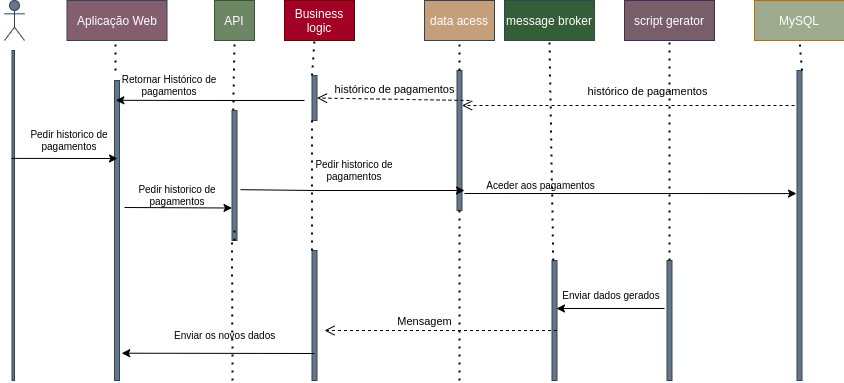

The diagram above was exported from draw.io. Its source (the exported page's mxGraphModel, read from the mxfile embedded in the PNG):
<mxGraphModel dx="1021" dy="472" grid="1" gridSize="10" guides="1" tooltips="1" connect="1" arrows="1" fold="1" page="1" pageScale="1" pageWidth="827" pageHeight="1169" math="0" shadow="0">
  <root>
    <mxCell id="0" />
    <mxCell id="1" parent="0" />
    <mxCell id="y-7h9cQkjpg1A1RKgieS-1" value="Actor" style="shape=umlActor;verticalLabelPosition=bottom;verticalAlign=top;html=1;outlineConnect=0;fillColor=#647687;fontColor=#ffffff;strokeColor=#314354;" vertex="1" parent="1">
      <mxGeometry x="50" y="60" width="20" height="40" as="geometry" />
    </mxCell>
    <mxCell id="y-7h9cQkjpg1A1RKgieS-2" value="Aplicação Web" style="rounded=0;whiteSpace=wrap;html=1;fillColor=#855E6E;fontColor=#ffffff;strokeColor=#314354;strokeWidth=0;" vertex="1" parent="1">
      <mxGeometry x="112.5" y="60" width="100" height="40" as="geometry" />
    </mxCell>
    <mxCell id="y-7h9cQkjpg1A1RKgieS-3" value="API" style="rounded=0;whiteSpace=wrap;html=1;fillColor=#6d8764;strokeColor=#3A5431;strokeWidth=0;fontColor=#ffffff;" vertex="1" parent="1">
      <mxGeometry x="260" y="60" width="40" height="40" as="geometry" />
    </mxCell>
    <mxCell id="y-7h9cQkjpg1A1RKgieS-4" value="&lt;font color=&quot;#ffffff&quot;&gt;Business logic&lt;/font&gt;" style="rounded=0;whiteSpace=wrap;html=1;fillColor=#a20025;strokeColor=#6F0000;strokeWidth=0;fontColor=#ffffff;" vertex="1" parent="1">
      <mxGeometry x="330" y="60" width="70" height="40" as="geometry" />
    </mxCell>
    <mxCell id="y-7h9cQkjpg1A1RKgieS-6" value="&lt;font color=&quot;#ffffff&quot;&gt;data acess&lt;/font&gt;" style="rounded=0;whiteSpace=wrap;html=1;fillColor=#C49F7A;strokeColor=#314354;strokeWidth=0;fontColor=#ffffff;" vertex="1" parent="1">
      <mxGeometry x="470" y="60" width="70" height="40" as="geometry" />
    </mxCell>
    <mxCell id="y-7h9cQkjpg1A1RKgieS-7" value="&lt;font color=&quot;#ffffff&quot;&gt;message broker&lt;/font&gt;" style="rounded=0;whiteSpace=wrap;html=1;fillColor=#345E37;strokeColor=#314354;strokeWidth=0;fontColor=#ffffff;" vertex="1" parent="1">
      <mxGeometry x="550" y="60" width="90" height="40" as="geometry" />
    </mxCell>
    <mxCell id="y-7h9cQkjpg1A1RKgieS-8" value="&lt;font color=&quot;#ffffff&quot;&gt;script gerator&lt;/font&gt;" style="rounded=0;whiteSpace=wrap;html=1;fillColor=#785E69;strokeColor=#432D57;strokeWidth=0;fontColor=#ffffff;" vertex="1" parent="1">
      <mxGeometry x="670" y="60" width="90" height="40" as="geometry" />
    </mxCell>
    <mxCell id="y-7h9cQkjpg1A1RKgieS-9" value="&lt;font color=&quot;#ffffff&quot;&gt;MySQL&lt;/font&gt;" style="rounded=0;whiteSpace=wrap;html=1;fillColor=#9EAB8E;strokeColor=#BD7000;strokeWidth=0;fontColor=#000000;" vertex="1" parent="1">
      <mxGeometry x="800" y="60" width="90" height="40" as="geometry" />
    </mxCell>
    <mxCell id="y-7h9cQkjpg1A1RKgieS-10" value="" style="rounded=0;whiteSpace=wrap;html=1;fontColor=#ffffff;strokeWidth=0;fillColor=#647687;strokeColor=#314354;" vertex="1" parent="1">
      <mxGeometry x="57.5" y="110" width="2.5" height="330" as="geometry" />
    </mxCell>
    <mxCell id="y-7h9cQkjpg1A1RKgieS-12" value="" style="rounded=0;whiteSpace=wrap;html=1;fontColor=#ffffff;strokeWidth=0;fillColor=#647687;strokeColor=#314354;" vertex="1" parent="1">
      <mxGeometry x="160" y="140" width="5" height="300" as="geometry" />
    </mxCell>
    <mxCell id="y-7h9cQkjpg1A1RKgieS-14" value="" style="rounded=0;whiteSpace=wrap;html=1;fontColor=#ffffff;strokeWidth=0;fillColor=#647687;strokeColor=#314354;" vertex="1" parent="1">
      <mxGeometry x="357.5" y="310" width="5" height="130" as="geometry" />
    </mxCell>
    <mxCell id="y-7h9cQkjpg1A1RKgieS-15" value="" style="rounded=0;whiteSpace=wrap;html=1;fontColor=#ffffff;strokeWidth=0;fillColor=#647687;strokeColor=#314354;" vertex="1" parent="1">
      <mxGeometry x="502.5" y="130" width="5" height="140" as="geometry" />
    </mxCell>
    <mxCell id="y-7h9cQkjpg1A1RKgieS-16" value="" style="rounded=0;whiteSpace=wrap;html=1;fontColor=#ffffff;strokeWidth=0;fillColor=#647687;strokeColor=#314354;" vertex="1" parent="1">
      <mxGeometry x="712.5" y="320" width="5" height="120" as="geometry" />
    </mxCell>
    <mxCell id="y-7h9cQkjpg1A1RKgieS-17" value="" style="rounded=0;whiteSpace=wrap;html=1;fontColor=#ffffff;strokeWidth=0;fillColor=#647687;strokeColor=#314354;" vertex="1" parent="1">
      <mxGeometry x="842.5" y="130" width="5" height="310" as="geometry" />
    </mxCell>
    <mxCell id="y-7h9cQkjpg1A1RKgieS-19" value="" style="rounded=0;whiteSpace=wrap;html=1;fontColor=#ffffff;strokeWidth=0;fillColor=#647687;strokeColor=#314354;" vertex="1" parent="1">
      <mxGeometry x="597.5" y="320" width="5" height="120" as="geometry" />
    </mxCell>
    <mxCell id="y-7h9cQkjpg1A1RKgieS-20" value="" style="endArrow=none;dashed=1;html=1;dashPattern=1 3;strokeWidth=2;rounded=0;fontColor=#FFFFFF;" edge="1" parent="1">
      <mxGeometry width="50" height="50" relative="1" as="geometry">
        <mxPoint x="161" y="130" as="sourcePoint" />
        <mxPoint x="161" y="100" as="targetPoint" />
      </mxGeometry>
    </mxCell>
    <mxCell id="y-7h9cQkjpg1A1RKgieS-22" value="" style="endArrow=none;dashed=1;html=1;dashPattern=1 3;strokeWidth=2;rounded=0;fontColor=#FFFFFF;entryX=0.5;entryY=1;entryDx=0;entryDy=0;startArrow=none;exitX=0.25;exitY=0;exitDx=0;exitDy=0;" edge="1" parent="1" source="y-7h9cQkjpg1A1RKgieS-13" target="y-7h9cQkjpg1A1RKgieS-3">
      <mxGeometry width="50" height="50" relative="1" as="geometry">
        <mxPoint x="280" y="130" as="sourcePoint" />
        <mxPoint x="171" y="110" as="targetPoint" />
      </mxGeometry>
    </mxCell>
    <mxCell id="y-7h9cQkjpg1A1RKgieS-23" value="" style="endArrow=none;dashed=1;html=1;dashPattern=1 3;strokeWidth=2;rounded=0;fontColor=#FFFFFF;exitX=0;exitY=0;exitDx=0;exitDy=0;" edge="1" parent="1" source="y-7h9cQkjpg1A1RKgieS-50">
      <mxGeometry width="50" height="50" relative="1" as="geometry">
        <mxPoint x="365" y="140" as="sourcePoint" />
        <mxPoint x="360" y="100" as="targetPoint" />
      </mxGeometry>
    </mxCell>
    <mxCell id="y-7h9cQkjpg1A1RKgieS-24" value="" style="endArrow=none;dashed=1;html=1;dashPattern=1 3;strokeWidth=2;rounded=0;fontColor=#FFFFFF;entryX=0;entryY=1;entryDx=0;entryDy=0;" edge="1" parent="1" target="y-7h9cQkjpg1A1RKgieS-13">
      <mxGeometry width="50" height="50" relative="1" as="geometry">
        <mxPoint x="278" y="440" as="sourcePoint" />
        <mxPoint x="290" y="110" as="targetPoint" />
      </mxGeometry>
    </mxCell>
    <mxCell id="y-7h9cQkjpg1A1RKgieS-27" value="" style="endArrow=classic;html=1;rounded=0;fontColor=#FFFFFF;exitX=-0.2;exitY=0.327;exitDx=0;exitDy=0;exitPerimeter=0;" edge="1" parent="1" source="y-7h9cQkjpg1A1RKgieS-10">
      <mxGeometry width="50" height="50" relative="1" as="geometry">
        <mxPoint x="59" y="278" as="sourcePoint" />
        <mxPoint x="163" y="218" as="targetPoint" />
      </mxGeometry>
    </mxCell>
    <mxCell id="y-7h9cQkjpg1A1RKgieS-28" value="Pedir historico de pagamentos" style="text;html=1;strokeColor=none;fillColor=none;align=center;verticalAlign=middle;whiteSpace=wrap;rounded=0;fontColor=#000000;fontSize=10;" vertex="1" parent="1">
      <mxGeometry x="65" y="185" width="100" height="30" as="geometry" />
    </mxCell>
    <mxCell id="y-7h9cQkjpg1A1RKgieS-29" value="" style="endArrow=classic;html=1;rounded=0;fontColor=#000000;entryX=0;entryY=0.75;entryDx=0;entryDy=0;" edge="1" parent="1" target="y-7h9cQkjpg1A1RKgieS-13">
      <mxGeometry width="50" height="50" relative="1" as="geometry">
        <mxPoint x="170" y="267" as="sourcePoint" />
        <mxPoint x="220" y="290" as="targetPoint" />
      </mxGeometry>
    </mxCell>
    <mxCell id="y-7h9cQkjpg1A1RKgieS-30" value="Pedir historico de pagamentos" style="text;html=1;strokeColor=none;fillColor=none;align=center;verticalAlign=middle;whiteSpace=wrap;rounded=0;fontColor=#000000;fontSize=10;" vertex="1" parent="1">
      <mxGeometry x="172.5" y="240" width="100" height="30" as="geometry" />
    </mxCell>
    <mxCell id="y-7h9cQkjpg1A1RKgieS-31" value="" style="endArrow=classic;html=1;rounded=0;fontColor=#000000;exitX=1.712;exitY=0.609;exitDx=0;exitDy=0;exitPerimeter=0;" edge="1" parent="1" source="y-7h9cQkjpg1A1RKgieS-13">
      <mxGeometry width="50" height="50" relative="1" as="geometry">
        <mxPoint x="280" y="310" as="sourcePoint" />
        <mxPoint x="510" y="250" as="targetPoint" />
        <Array as="points">
          <mxPoint x="360" y="250" />
        </Array>
      </mxGeometry>
    </mxCell>
    <mxCell id="y-7h9cQkjpg1A1RKgieS-13" value="" style="rounded=0;whiteSpace=wrap;html=1;fontColor=#ffffff;strokeWidth=0;fillColor=#647687;strokeColor=#314354;" vertex="1" parent="1">
      <mxGeometry x="277.5" y="170" width="5" height="130" as="geometry" />
    </mxCell>
    <mxCell id="y-7h9cQkjpg1A1RKgieS-32" value="" style="endArrow=none;dashed=1;html=1;dashPattern=1 3;strokeWidth=2;rounded=0;fontColor=#FFFFFF;entryX=0.5;entryY=1;entryDx=0;entryDy=0;" edge="1" parent="1" target="y-7h9cQkjpg1A1RKgieS-13">
      <mxGeometry width="50" height="50" relative="1" as="geometry">
        <mxPoint x="280" y="290" as="sourcePoint" />
        <mxPoint x="280" y="100" as="targetPoint" />
      </mxGeometry>
    </mxCell>
    <mxCell id="y-7h9cQkjpg1A1RKgieS-55" style="edgeStyle=orthogonalEdgeStyle;rounded=0;orthogonalLoop=1;jettySize=auto;html=1;entryX=0.271;entryY=0.066;entryDx=0;entryDy=0;entryPerimeter=0;fontSize=10;fontColor=#000000;" edge="1" parent="1" target="y-7h9cQkjpg1A1RKgieS-12">
      <mxGeometry relative="1" as="geometry">
        <mxPoint x="350" y="160" as="sourcePoint" />
      </mxGeometry>
    </mxCell>
    <mxCell id="y-7h9cQkjpg1A1RKgieS-33" value="Pedir historico de pagamentos" style="text;html=1;strokeColor=none;fillColor=none;align=center;verticalAlign=middle;whiteSpace=wrap;rounded=0;fontColor=#000000;fontSize=10;" vertex="1" parent="1">
      <mxGeometry x="350" y="215" width="100" height="30" as="geometry" />
    </mxCell>
    <mxCell id="y-7h9cQkjpg1A1RKgieS-36" value="" style="endArrow=classic;html=1;rounded=0;fontColor=#000000;entryX=-0.1;entryY=0.397;entryDx=0;entryDy=0;entryPerimeter=0;" edge="1" parent="1" target="y-7h9cQkjpg1A1RKgieS-17">
      <mxGeometry width="50" height="50" relative="1" as="geometry">
        <mxPoint x="510" y="253" as="sourcePoint" />
        <mxPoint x="522.5" y="205" as="targetPoint" />
      </mxGeometry>
    </mxCell>
    <mxCell id="y-7h9cQkjpg1A1RKgieS-37" value="Aceder aos pagamentos" style="text;html=1;strokeColor=none;fillColor=none;align=center;verticalAlign=middle;whiteSpace=wrap;rounded=0;fontColor=#000000;fontSize=10;" vertex="1" parent="1">
      <mxGeometry x="520" y="230" width="132.5" height="30" as="geometry" />
    </mxCell>
    <mxCell id="y-7h9cQkjpg1A1RKgieS-38" value="histórico de pagamentos" style="html=1;verticalAlign=bottom;endArrow=open;dashed=1;endSize=8;rounded=0;fontColor=#000000;entryX=1;entryY=0.25;entryDx=0;entryDy=0;" edge="1" parent="1" target="y-7h9cQkjpg1A1RKgieS-15">
      <mxGeometry x="-0.1172" y="-5" relative="1" as="geometry">
        <mxPoint x="840" y="165" as="sourcePoint" />
        <mxPoint x="767.5" y="190" as="targetPoint" />
        <mxPoint as="offset" />
      </mxGeometry>
    </mxCell>
    <mxCell id="y-7h9cQkjpg1A1RKgieS-44" value="" style="endArrow=classic;html=1;rounded=0;fontSize=10;fontColor=#000000;entryX=0.9;entryY=0.4;entryDx=0;entryDy=0;entryPerimeter=0;" edge="1" parent="1" target="y-7h9cQkjpg1A1RKgieS-19">
      <mxGeometry width="50" height="50" relative="1" as="geometry">
        <mxPoint x="710" y="368" as="sourcePoint" />
        <mxPoint x="710" y="330" as="targetPoint" />
      </mxGeometry>
    </mxCell>
    <mxCell id="y-7h9cQkjpg1A1RKgieS-45" value="Enviar dados gerados" style="text;html=1;strokeColor=none;fillColor=none;align=center;verticalAlign=middle;whiteSpace=wrap;rounded=0;fontColor=#000000;fontSize=10;" vertex="1" parent="1">
      <mxGeometry x="602.5" y="340" width="107.5" height="30" as="geometry" />
    </mxCell>
    <mxCell id="y-7h9cQkjpg1A1RKgieS-47" value="Mensagem" style="html=1;verticalAlign=bottom;endArrow=open;dashed=1;endSize=8;rounded=0;fontColor=#000000;" edge="1" parent="1">
      <mxGeometry x="0.1398" relative="1" as="geometry">
        <mxPoint x="602.5" y="390" as="sourcePoint" />
        <mxPoint x="370" y="390" as="targetPoint" />
        <mxPoint as="offset" />
      </mxGeometry>
    </mxCell>
    <mxCell id="y-7h9cQkjpg1A1RKgieS-50" value="" style="rounded=0;whiteSpace=wrap;html=1;fontColor=#ffffff;strokeWidth=0;fillColor=#647687;strokeColor=#314354;" vertex="1" parent="1">
      <mxGeometry x="357.5" y="135" width="5" height="45" as="geometry" />
    </mxCell>
    <mxCell id="y-7h9cQkjpg1A1RKgieS-52" value="histórico de pagamentos" style="html=1;verticalAlign=bottom;endArrow=open;dashed=1;endSize=8;rounded=0;fontColor=#000000;entryX=1;entryY=0.5;entryDx=0;entryDy=0;" edge="1" parent="1" target="y-7h9cQkjpg1A1RKgieS-50">
      <mxGeometry x="-0.0161" y="-1" relative="1" as="geometry">
        <mxPoint x="515" y="159.9999999999999" as="sourcePoint" />
        <mxPoint x="370" y="160" as="targetPoint" />
        <mxPoint as="offset" />
      </mxGeometry>
    </mxCell>
    <mxCell id="y-7h9cQkjpg1A1RKgieS-57" value="Retornar Histórico de pagamentos" style="text;html=1;strokeColor=none;fillColor=none;align=center;verticalAlign=middle;whiteSpace=wrap;rounded=0;fontSize=10;fontColor=#000000;" vertex="1" parent="1">
      <mxGeometry x="165" y="130" width="100" height="30" as="geometry" />
    </mxCell>
    <mxCell id="y-7h9cQkjpg1A1RKgieS-59" value="" style="endArrow=classic;html=1;rounded=0;fontSize=10;fontColor=#000000;entryX=1.447;entryY=0.909;entryDx=0;entryDy=0;entryPerimeter=0;" edge="1" parent="1" target="y-7h9cQkjpg1A1RKgieS-12">
      <mxGeometry width="50" height="50" relative="1" as="geometry">
        <mxPoint x="360" y="413" as="sourcePoint" />
        <mxPoint x="360" y="370" as="targetPoint" />
      </mxGeometry>
    </mxCell>
    <mxCell id="y-7h9cQkjpg1A1RKgieS-60" value="Enviar os novos dados&amp;nbsp;" style="text;html=1;strokeColor=none;fillColor=none;align=center;verticalAlign=middle;whiteSpace=wrap;rounded=0;fontColor=#000000;fontSize=10;" vertex="1" parent="1">
      <mxGeometry x="212.5" y="380" width="117.5" height="30" as="geometry" />
    </mxCell>
    <mxCell id="y-7h9cQkjpg1A1RKgieS-61" value="" style="endArrow=none;dashed=1;html=1;dashPattern=1 3;strokeWidth=2;rounded=0;fontSize=10;fontColor=#000000;exitX=0.5;exitY=0;exitDx=0;exitDy=0;entryX=0.5;entryY=1;entryDx=0;entryDy=0;" edge="1" parent="1" source="y-7h9cQkjpg1A1RKgieS-16" target="y-7h9cQkjpg1A1RKgieS-8">
      <mxGeometry width="50" height="50" relative="1" as="geometry">
        <mxPoint x="710" y="150" as="sourcePoint" />
        <mxPoint x="715" y="100" as="targetPoint" />
      </mxGeometry>
    </mxCell>
    <mxCell id="y-7h9cQkjpg1A1RKgieS-64" value="" style="endArrow=none;dashed=1;html=1;dashPattern=1 3;strokeWidth=2;rounded=0;fontSize=10;fontColor=#000000;exitX=0.25;exitY=0;exitDx=0;exitDy=0;entryX=0.5;entryY=1;entryDx=0;entryDy=0;" edge="1" parent="1" source="y-7h9cQkjpg1A1RKgieS-19" target="y-7h9cQkjpg1A1RKgieS-7">
      <mxGeometry width="50" height="50" relative="1" as="geometry">
        <mxPoint x="580" y="150" as="sourcePoint" />
        <mxPoint x="630" y="100" as="targetPoint" />
      </mxGeometry>
    </mxCell>
    <mxCell id="y-7h9cQkjpg1A1RKgieS-65" value="" style="endArrow=none;dashed=1;html=1;dashPattern=1 3;strokeWidth=2;rounded=0;fontColor=#FFFFFF;entryX=0;entryY=1;entryDx=0;entryDy=0;exitX=0;exitY=0;exitDx=0;exitDy=0;" edge="1" parent="1" source="y-7h9cQkjpg1A1RKgieS-14" target="y-7h9cQkjpg1A1RKgieS-50">
      <mxGeometry width="50" height="50" relative="1" as="geometry">
        <mxPoint x="375" y="149.9999999999999" as="sourcePoint" />
        <mxPoint x="375" y="110" as="targetPoint" />
      </mxGeometry>
    </mxCell>
    <mxCell id="y-7h9cQkjpg1A1RKgieS-67" value="" style="endArrow=none;dashed=1;html=1;dashPattern=1 3;strokeWidth=2;rounded=0;fontColor=#FFFFFF;entryX=0.5;entryY=1;entryDx=0;entryDy=0;" edge="1" parent="1" source="y-7h9cQkjpg1A1RKgieS-15" target="y-7h9cQkjpg1A1RKgieS-6">
      <mxGeometry width="50" height="50" relative="1" as="geometry">
        <mxPoint x="385" y="159.9999999999999" as="sourcePoint" />
        <mxPoint x="385" y="120" as="targetPoint" />
      </mxGeometry>
    </mxCell>
    <mxCell id="y-7h9cQkjpg1A1RKgieS-68" value="" style="endArrow=none;dashed=1;html=1;dashPattern=1 3;strokeWidth=2;rounded=0;fontColor=#FFFFFF;entryX=0.5;entryY=1;entryDx=0;entryDy=0;" edge="1" parent="1" target="y-7h9cQkjpg1A1RKgieS-15">
      <mxGeometry width="50" height="50" relative="1" as="geometry">
        <mxPoint x="505" y="440" as="sourcePoint" />
        <mxPoint x="515" y="110" as="targetPoint" />
      </mxGeometry>
    </mxCell>
    <mxCell id="y-7h9cQkjpg1A1RKgieS-69" value="" style="endArrow=none;dashed=1;html=1;dashPattern=1 3;strokeWidth=2;rounded=0;fontColor=#FFFFFF;entryX=0.5;entryY=1;entryDx=0;entryDy=0;exitX=1;exitY=0;exitDx=0;exitDy=0;" edge="1" parent="1" source="y-7h9cQkjpg1A1RKgieS-17" target="y-7h9cQkjpg1A1RKgieS-9">
      <mxGeometry width="50" height="50" relative="1" as="geometry">
        <mxPoint x="525" y="150" as="sourcePoint" />
        <mxPoint x="520" y="130" as="targetPoint" />
      </mxGeometry>
    </mxCell>
  </root>
</mxGraphModel>